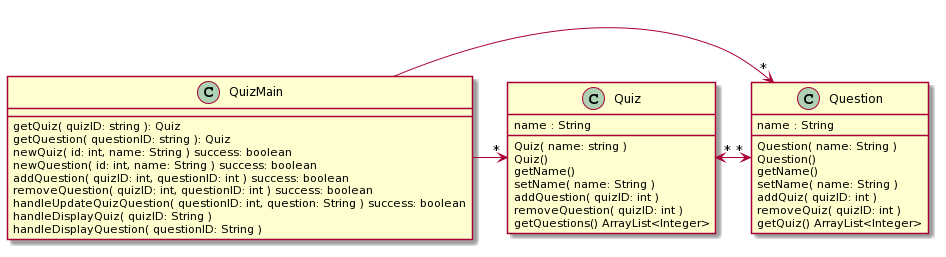

The diagram above was rendered by PlantUML. Its source (embedded in the PNG):
@startuml
class QuizMain {
     {method} getQuiz( quizID: string ): Quiz
     {method} getQuestion( questionID: string ): Quiz
     {method} newQuiz( id: int, name: String ) success: boolean
     {method} newQuestion( id: int, name: String ) success: boolean
     {method} addQuestion( quizID: int, questionID: int ) success: boolean
     {method} removeQuestion( quizID: int, questionID: int ) success: boolean
     {method} handleUpdateQuizQuestion( questionID: int, question: String ) success: boolean
     {method} handleDisplayQuiz( quizID: String )
     {method} handleDisplayQuestion( questionID: String )
}

class Quiz {
     {field} name : String
     {method} Quiz( name: string )
     {method} Quiz()
     {method} getName()
     {method} setName( name: String )
     {method} addQuestion( quizID: int )
     {method} removeQuestion( quizID: int )
     {method} getQuestions() ArrayList<Integer>
}

class Question {
     {field} name : String

     {method} Question( name: String )
     {method} Question()
     {method} getName()
     {method} setName( name: String )
     {method} addQuiz( quizID: int )
     {method} removeQuiz( quizID: int )
     {method} getQuiz() ArrayList<Integer>
}

QuizMain ->"*" Quiz
QuizMain ->"*" Question
Quiz "*"<->"*" Question
@enduml